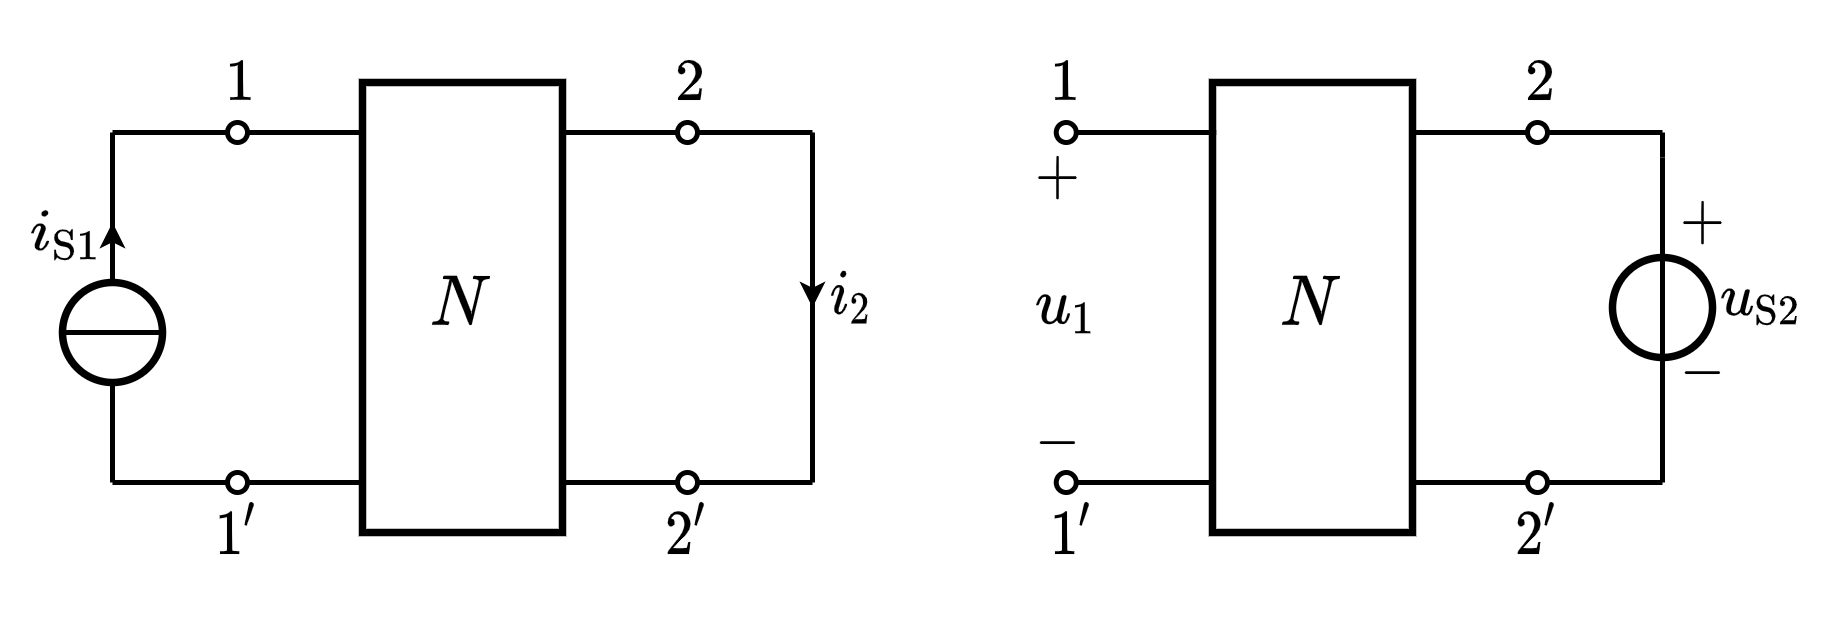

The diagram above was exported from draw.io. Its source (the exported page's mxGraphModel, read from the mxfile embedded in the PNG):
<mxGraphModel dx="538" dy="391" grid="1" gridSize="5" guides="1" tooltips="1" connect="1" arrows="1" fold="1" page="1" pageScale="1" pageWidth="827" pageHeight="1169" math="1" shadow="0">
  <root>
    <mxCell id="0" />
    <mxCell id="1" parent="0" />
    <mxCell id="bXhRz9zdWTw2_m6RRyU6-21" value="" style="endArrow=oval;html=1;rounded=0;fontSize=10;startSize=4;endSize=4;endFill=0;" parent="1" edge="1">
      <mxGeometry width="50" height="50" relative="1" as="geometry">
        <mxPoint x="265" y="274.9999999999999" as="sourcePoint" />
        <mxPoint x="290" y="275" as="targetPoint" />
      </mxGeometry>
    </mxCell>
    <mxCell id="bXhRz9zdWTw2_m6RRyU6-22" value="" style="endArrow=classic;html=1;rounded=0;fontSize=10;endSize=2;" parent="1" edge="1">
      <mxGeometry width="50" height="50" relative="1" as="geometry">
        <mxPoint x="315" y="295" as="sourcePoint" />
        <mxPoint x="315" y="310" as="targetPoint" />
      </mxGeometry>
    </mxCell>
    <mxCell id="bXhRz9zdWTw2_m6RRyU6-23" value="$$i_2$$" style="text;html=1;resizable=1;autosize=1;align=center;verticalAlign=middle;points=[];fillColor=none;strokeColor=none;rounded=0;fontSize=10;movable=1;rotatable=1;deletable=1;editable=1;connectable=1;" parent="1" vertex="1">
      <mxGeometry x="315" y="298" width="15" height="20" as="geometry" />
    </mxCell>
    <mxCell id="bXhRz9zdWTw2_m6RRyU6-24" value="" style="endArrow=oval;html=1;rounded=0;fontSize=10;startSize=4;endSize=4;endFill=0;" parent="1" edge="1">
      <mxGeometry width="50" height="50" relative="1" as="geometry">
        <mxPoint x="265" y="344.9999999999999" as="sourcePoint" />
        <mxPoint x="290" y="345" as="targetPoint" />
      </mxGeometry>
    </mxCell>
    <mxCell id="bXhRz9zdWTw2_m6RRyU6-28" value="\(N\)" style="rounded=0;whiteSpace=wrap;html=1;strokeWidth=1.5;" parent="1" vertex="1">
      <mxGeometry x="225" y="265" width="40" height="90" as="geometry" />
    </mxCell>
    <mxCell id="hEahlMSmCrtXAFe2bW3f-4" value="" style="endArrow=none;html=1;rounded=0;startSize=4;endSize=4;" parent="1" edge="1">
      <mxGeometry width="50" height="50" relative="1" as="geometry">
        <mxPoint x="292" y="275" as="sourcePoint" />
        <mxPoint x="315" y="275" as="targetPoint" />
      </mxGeometry>
    </mxCell>
    <mxCell id="hEahlMSmCrtXAFe2bW3f-5" value="" style="endArrow=none;html=1;rounded=0;startSize=4;endSize=4;" parent="1" edge="1">
      <mxGeometry width="50" height="50" relative="1" as="geometry">
        <mxPoint x="292" y="345" as="sourcePoint" />
        <mxPoint x="315" y="345" as="targetPoint" />
      </mxGeometry>
    </mxCell>
    <mxCell id="hEahlMSmCrtXAFe2bW3f-6" value="" style="endArrow=none;html=1;rounded=0;startSize=4;endSize=4;" parent="1" edge="1">
      <mxGeometry width="50" height="50" relative="1" as="geometry">
        <mxPoint x="315" y="345" as="sourcePoint" />
        <mxPoint x="315" y="275" as="targetPoint" />
      </mxGeometry>
    </mxCell>
    <mxCell id="hEahlMSmCrtXAFe2bW3f-7" value="$$2$$" style="text;html=1;resizable=1;autosize=1;align=center;verticalAlign=middle;points=[];fillColor=none;strokeColor=none;rounded=0;fontSize=10;movable=1;rotatable=1;deletable=1;editable=1;connectable=1;" parent="1" vertex="1">
      <mxGeometry x="280" y="255" width="20" height="20" as="geometry" />
    </mxCell>
    <mxCell id="hEahlMSmCrtXAFe2bW3f-8" value="$$2'$$" style="text;html=1;resizable=1;autosize=1;align=center;verticalAlign=middle;points=[];fillColor=none;strokeColor=none;rounded=0;fontSize=10;movable=1;rotatable=1;deletable=1;editable=1;connectable=1;" parent="1" vertex="1">
      <mxGeometry x="280" y="345" width="20" height="20" as="geometry" />
    </mxCell>
    <mxCell id="hEahlMSmCrtXAFe2bW3f-11" value="$$-$$" style="text;resizable=1;autosize=1;align=center;verticalAlign=middle;points=[];fillColor=none;strokeColor=none;rounded=0;html=1;imageAspect=1;noLabel=0;recursiveResize=1;expand=1;editable=1;movable=1;rotatable=1;deletable=1;connectable=0;comic=0;fontSize=10;" parent="1" vertex="1">
      <mxGeometry x="485" y="312.5" width="15" height="20" as="geometry" />
    </mxCell>
    <mxCell id="hEahlMSmCrtXAFe2bW3f-12" value="$$+$$" style="text;html=1;resizable=1;autosize=1;align=center;verticalAlign=middle;points=[];fillColor=none;strokeColor=none;rounded=0;movable=1;rotatable=1;deletable=1;editable=1;connectable=0;fontSize=10;" parent="1" vertex="1">
      <mxGeometry x="485" y="283" width="15" height="20" as="geometry" />
    </mxCell>
    <mxCell id="hEahlMSmCrtXAFe2bW3f-13" value="" style="endArrow=none;html=1;rounded=0;fontSize=10;startSize=4;endSize=4;entryX=1;entryY=0.5;entryDx=0;entryDy=0;entryPerimeter=0;" parent="1" edge="1">
      <mxGeometry width="50" height="50" relative="1" as="geometry">
        <mxPoint x="485" y="280" as="sourcePoint" />
        <mxPoint x="485" y="275" as="targetPoint" />
      </mxGeometry>
    </mxCell>
    <mxCell id="hEahlMSmCrtXAFe2bW3f-15" value="" style="ellipse;whiteSpace=wrap;html=1;aspect=fixed;labelBorderColor=none;fontSize=10;strokeColor=default;strokeWidth=1.5;fillColor=none;" parent="1" vertex="1">
      <mxGeometry x="475" y="300" width="20" height="20" as="geometry" />
    </mxCell>
    <mxCell id="hEahlMSmCrtXAFe2bW3f-16" value="" style="endArrow=none;html=1;rounded=0;fontSize=10;startSize=4;endSize=4;" parent="1" edge="1">
      <mxGeometry width="50" height="50" relative="1" as="geometry">
        <mxPoint x="485" y="345" as="sourcePoint" />
        <mxPoint x="485" y="280" as="targetPoint" />
      </mxGeometry>
    </mxCell>
    <mxCell id="hEahlMSmCrtXAFe2bW3f-18" value="\(u_{\mathrm{S}2}\)" style="text;html=1;resizable=1;autosize=1;align=center;verticalAlign=middle;points=[];fillColor=none;strokeColor=none;rounded=0;comic=0;movable=1;rotatable=1;deletable=1;editable=1;connectable=0;fontSize=10;" parent="1" vertex="1">
      <mxGeometry x="490" y="299" width="30" height="20" as="geometry" />
    </mxCell>
    <mxCell id="hEahlMSmCrtXAFe2bW3f-19" value="" style="endArrow=oval;html=1;rounded=0;fontSize=10;startSize=4;endSize=4;endFill=0;" parent="1" edge="1">
      <mxGeometry width="50" height="50" relative="1" as="geometry">
        <mxPoint x="435" y="274.9999999999999" as="sourcePoint" />
        <mxPoint x="460" y="275" as="targetPoint" />
      </mxGeometry>
    </mxCell>
    <mxCell id="hEahlMSmCrtXAFe2bW3f-22" value="" style="endArrow=oval;html=1;rounded=0;fontSize=10;startSize=4;endSize=4;endFill=0;" parent="1" edge="1">
      <mxGeometry width="50" height="50" relative="1" as="geometry">
        <mxPoint x="435" y="344.9999999999999" as="sourcePoint" />
        <mxPoint x="460" y="345" as="targetPoint" />
      </mxGeometry>
    </mxCell>
    <mxCell id="hEahlMSmCrtXAFe2bW3f-23" value="\(N\)" style="rounded=0;whiteSpace=wrap;html=1;strokeWidth=1.5;" parent="1" vertex="1">
      <mxGeometry x="395" y="265" width="40" height="90" as="geometry" />
    </mxCell>
    <mxCell id="hEahlMSmCrtXAFe2bW3f-26" value="" style="endArrow=none;html=1;rounded=0;startSize=4;endSize=4;" parent="1" edge="1">
      <mxGeometry width="50" height="50" relative="1" as="geometry">
        <mxPoint x="462" y="275" as="sourcePoint" />
        <mxPoint x="485" y="275" as="targetPoint" />
      </mxGeometry>
    </mxCell>
    <mxCell id="hEahlMSmCrtXAFe2bW3f-27" value="" style="endArrow=none;html=1;rounded=0;startSize=4;endSize=4;" parent="1" edge="1">
      <mxGeometry width="50" height="50" relative="1" as="geometry">
        <mxPoint x="462" y="345" as="sourcePoint" />
        <mxPoint x="485" y="345" as="targetPoint" />
      </mxGeometry>
    </mxCell>
    <mxCell id="hEahlMSmCrtXAFe2bW3f-29" value="$$2$$" style="text;html=1;resizable=1;autosize=1;align=center;verticalAlign=middle;points=[];fillColor=none;strokeColor=none;rounded=0;fontSize=10;movable=1;rotatable=1;deletable=1;editable=1;connectable=1;" parent="1" vertex="1">
      <mxGeometry x="450" y="255" width="20" height="20" as="geometry" />
    </mxCell>
    <mxCell id="hEahlMSmCrtXAFe2bW3f-30" value="$$2'$$" style="text;html=1;resizable=1;autosize=1;align=center;verticalAlign=middle;points=[];fillColor=none;strokeColor=none;rounded=0;fontSize=10;movable=1;rotatable=1;deletable=1;editable=1;connectable=1;" parent="1" vertex="1">
      <mxGeometry x="450" y="345" width="20" height="20" as="geometry" />
    </mxCell>
    <mxCell id="9tkqoSNGLSPoOWjofAqb-3" value="" style="endArrow=oval;html=1;rounded=0;fontSize=10;startSize=4;endSize=4;endFill=0;" edge="1" parent="1">
      <mxGeometry width="50" height="50" relative="1" as="geometry">
        <mxPoint x="175" y="274.9999999999999" as="sourcePoint" />
        <mxPoint x="200" y="274.9999999999999" as="targetPoint" />
      </mxGeometry>
    </mxCell>
    <mxCell id="9tkqoSNGLSPoOWjofAqb-4" value="" style="ellipse;whiteSpace=wrap;html=1;aspect=fixed;labelBorderColor=none;fontSize=10;strokeColor=default;strokeWidth=1.5;fillColor=none;connectable=0;" vertex="1" parent="1">
      <mxGeometry x="165" y="305" width="20" height="20" as="geometry" />
    </mxCell>
    <mxCell id="9tkqoSNGLSPoOWjofAqb-5" value="" style="endArrow=none;html=1;rounded=0;fontSize=10;startSize=4;endSize=4;" edge="1" parent="1">
      <mxGeometry width="50" height="50" relative="1" as="geometry">
        <mxPoint x="175" y="344.9999999999999" as="sourcePoint" />
        <mxPoint x="175" y="324.9999999999999" as="targetPoint" />
      </mxGeometry>
    </mxCell>
    <mxCell id="9tkqoSNGLSPoOWjofAqb-6" value="" style="endArrow=oval;html=1;rounded=0;fontSize=10;startSize=4;endSize=4;endFill=0;" edge="1" parent="1">
      <mxGeometry width="50" height="50" relative="1" as="geometry">
        <mxPoint x="175" y="344.9999999999999" as="sourcePoint" />
        <mxPoint x="200" y="344.9999999999999" as="targetPoint" />
      </mxGeometry>
    </mxCell>
    <mxCell id="9tkqoSNGLSPoOWjofAqb-7" value="\(i_{\mathrm{S}1}\)" style="text;html=1;resizable=1;autosize=1;align=center;verticalAlign=middle;points=[];fillColor=none;strokeColor=none;rounded=0;comic=0;movable=1;rotatable=1;deletable=1;editable=1;connectable=0;fontSize=10;" vertex="1" parent="1">
      <mxGeometry x="153" y="286" width="25" height="20" as="geometry" />
    </mxCell>
    <mxCell id="9tkqoSNGLSPoOWjofAqb-11" value="" style="endArrow=none;html=1;rounded=0;fontFamily=Helvetica;" edge="1" parent="1">
      <mxGeometry width="50" height="50" relative="1" as="geometry">
        <mxPoint x="175" y="274.9999999999999" as="sourcePoint" />
        <mxPoint x="175" y="304.9999999999999" as="targetPoint" />
      </mxGeometry>
    </mxCell>
    <mxCell id="9tkqoSNGLSPoOWjofAqb-12" value="" style="endArrow=none;html=1;rounded=0;fontFamily=Helvetica;" edge="1" parent="1">
      <mxGeometry width="50" height="50" relative="1" as="geometry">
        <mxPoint x="165" y="314.9999999999999" as="sourcePoint" />
        <mxPoint x="185" y="314.9999999999999" as="targetPoint" />
      </mxGeometry>
    </mxCell>
    <mxCell id="9tkqoSNGLSPoOWjofAqb-13" value="" style="endArrow=classic;html=1;rounded=0;fontSize=10;endSize=2;" edge="1" parent="1">
      <mxGeometry width="50" height="50" relative="1" as="geometry">
        <mxPoint x="175" y="303" as="sourcePoint" />
        <mxPoint x="175" y="293" as="targetPoint" />
      </mxGeometry>
    </mxCell>
    <mxCell id="9tkqoSNGLSPoOWjofAqb-15" value="" style="endArrow=none;html=1;rounded=0;fontSize=10;startSize=4;endSize=4;" edge="1" parent="1">
      <mxGeometry width="50" height="50" relative="1" as="geometry">
        <mxPoint x="202" y="274.9999999999999" as="sourcePoint" />
        <mxPoint x="225" y="274.9999999999999" as="targetPoint" />
      </mxGeometry>
    </mxCell>
    <mxCell id="9tkqoSNGLSPoOWjofAqb-16" value="" style="endArrow=none;html=1;rounded=0;fontSize=10;startSize=4;endSize=4;" edge="1" parent="1">
      <mxGeometry width="50" height="50" relative="1" as="geometry">
        <mxPoint x="202" y="344.9999999999999" as="sourcePoint" />
        <mxPoint x="225" y="344.9999999999999" as="targetPoint" />
      </mxGeometry>
    </mxCell>
    <mxCell id="9tkqoSNGLSPoOWjofAqb-19" value="$$1'$$" style="text;html=1;resizable=1;autosize=1;align=center;verticalAlign=middle;points=[];fillColor=none;strokeColor=none;rounded=0;fontSize=10;movable=1;rotatable=1;deletable=1;editable=1;connectable=1;" vertex="1" parent="1">
      <mxGeometry x="190" y="345" width="20" height="20" as="geometry" />
    </mxCell>
    <mxCell id="9tkqoSNGLSPoOWjofAqb-20" value="$$1$$" style="text;html=1;resizable=1;autosize=1;align=center;verticalAlign=middle;points=[];fillColor=none;strokeColor=none;rounded=0;fontSize=10;movable=1;rotatable=1;deletable=1;editable=1;connectable=1;" vertex="1" parent="1">
      <mxGeometry x="190" y="255" width="20" height="20" as="geometry" />
    </mxCell>
    <mxCell id="9tkqoSNGLSPoOWjofAqb-26" value="$$+$$" style="text;html=1;resizable=1;autosize=1;align=center;verticalAlign=middle;points=[];fillColor=none;strokeColor=none;rounded=0;movable=1;rotatable=1;deletable=1;editable=1;connectable=0;fontSize=10;" vertex="1" parent="1">
      <mxGeometry x="356.75" y="278" width="15" height="12" as="geometry" />
    </mxCell>
    <mxCell id="9tkqoSNGLSPoOWjofAqb-27" value="$$-$$" style="text;resizable=1;autosize=1;align=center;verticalAlign=middle;points=[];fillColor=none;strokeColor=none;rounded=0;html=1;imageAspect=1;noLabel=0;recursiveResize=1;expand=1;editable=1;movable=1;rotatable=1;deletable=1;connectable=0;comic=0;fontSize=10;" vertex="1" parent="1">
      <mxGeometry x="356.75" y="332" width="15" height="9" as="geometry" />
    </mxCell>
    <mxCell id="9tkqoSNGLSPoOWjofAqb-28" value="\(u_1\)" style="text;html=1;resizable=1;autosize=1;align=center;verticalAlign=middle;points=[];fillColor=none;strokeColor=none;rounded=0;comic=0;movable=1;rotatable=1;deletable=1;editable=1;connectable=1;fontSize=10;" vertex="1" parent="1">
      <mxGeometry x="355.75" y="300" width="20" height="20" as="geometry" />
    </mxCell>
    <mxCell id="9tkqoSNGLSPoOWjofAqb-33" value="" style="endArrow=none;html=1;rounded=0;fontSize=10;startSize=4;endSize=4;startArrow=oval;startFill=0;" edge="1" parent="1">
      <mxGeometry width="50" height="50" relative="1" as="geometry">
        <mxPoint x="365.75" y="344.9999999999999" as="sourcePoint" />
        <mxPoint x="394.75" y="344.9999999999999" as="targetPoint" />
      </mxGeometry>
    </mxCell>
    <mxCell id="9tkqoSNGLSPoOWjofAqb-36" value="$$1'$$" style="text;html=1;resizable=1;autosize=1;align=center;verticalAlign=middle;points=[];fillColor=none;strokeColor=none;rounded=0;fontSize=10;movable=1;rotatable=1;deletable=1;editable=1;connectable=0;" vertex="1" parent="1">
      <mxGeometry x="356.75" y="345" width="20" height="20" as="geometry" />
    </mxCell>
    <mxCell id="9tkqoSNGLSPoOWjofAqb-37" value="$$1$$" style="text;html=1;resizable=1;autosize=1;align=center;verticalAlign=middle;points=[];fillColor=none;strokeColor=none;rounded=0;fontSize=10;movable=1;rotatable=1;deletable=1;editable=1;connectable=0;" vertex="1" parent="1">
      <mxGeometry x="355" y="255" width="20" height="20" as="geometry" />
    </mxCell>
    <mxCell id="9tkqoSNGLSPoOWjofAqb-38" value="" style="endArrow=none;html=1;rounded=0;fontSize=10;startSize=4;endSize=4;startArrow=oval;startFill=0;" edge="1" parent="1">
      <mxGeometry width="50" height="50" relative="1" as="geometry">
        <mxPoint x="365.75" y="274.9999999999999" as="sourcePoint" />
        <mxPoint x="395.75" y="274.9999999999999" as="targetPoint" />
      </mxGeometry>
    </mxCell>
  </root>
</mxGraphModel>